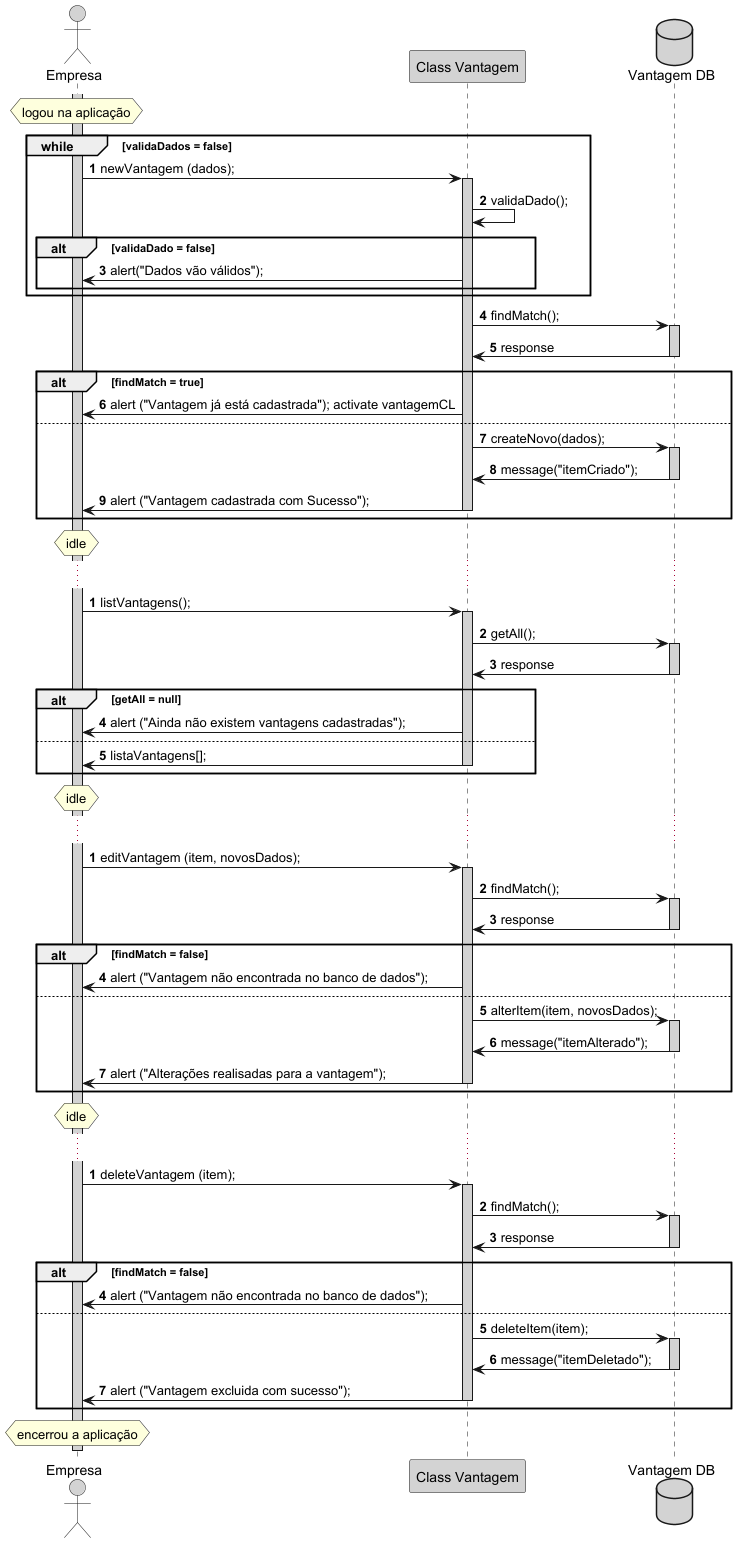

The diagram above was rendered by PlantUML. Its source (embedded in the PNG):
@startuml

actor Empresa as empresa #lightgrey
participant "Class Vantagem" as vantagemCL #lightgrey
database "Vantagem DB" as vantagemDB #lightgrey

hnote over empresa : logou na aplicação

' Criar uma vantagem
autonumber
activate empresa  #lightgrey
group while [validaDados = false]
    empresa -> vantagemCL : newVantagem (dados);
    activate vantagemCL  #lightgrey

    vantagemCL -> vantagemCL : validaDado();
    alt validaDado = false
        vantagemCL -> empresa : alert("Dados vão válidos");
    end
end

vantagemCL -> vantagemDB : findMatch();
activate vantagemDB  #lightgrey
vantagemDB -> vantagemCL : response
deactivate vantagemDB

alt findMatch = true
   vantagemCL -> empresa :alert ("Vantagem já está cadastrada"); activate vantagemCL
else
    vantagemCL -> vantagemDB : createNovo(dados);
    activate vantagemDB  #lightgrey
    vantagemDB -> vantagemCL : message("itemCriado");
    deactivate vantagemDB
    vantagemCL -> empresa :alert ("Vantagem cadastrada com Sucesso");
    deactivate vantagemCL
end
hnote over empresa : idle
...

' Listar as vantagens
autonumber
empresa -> vantagemCL : listVantagens();
activate vantagemCL  #lightgrey

vantagemCL -> vantagemDB : getAll();
activate vantagemDB  #lightgrey
vantagemDB -> vantagemCL : response
deactivate vantagemDB

alt getAll = null
   vantagemCL -> empresa :alert ("Ainda não existem vantagens cadastradas");
else
    vantagemCL -> empresa : listaVantagens[];
    deactivate vantagemCL
end
hnote over empresa : idle
...

' Editar uma vantagem
autonumber
empresa -> vantagemCL : editVantagem (item, novosDados);
activate vantagemCL  #lightgrey

vantagemCL -> vantagemDB : findMatch();
activate vantagemDB  #lightgrey
vantagemDB -> vantagemCL : response
deactivate vantagemDB

alt findMatch = false
   vantagemCL -> empresa :alert ("Vantagem não encontrada no banco de dados");
else
    vantagemCL -> vantagemDB : alterItem(item, novosDados);
    activate vantagemDB  #lightgrey
    vantagemDB -> vantagemCL : message("itemAlterado");
    deactivate vantagemDB
    vantagemCL -> empresa :alert ("Alterações realisadas para a vantagem");
    deactivate vantagemCL
end
hnote over empresa : idle
...

' Deletar uma vantagem
autonumber
empresa -> vantagemCL : deleteVantagem (item);
activate vantagemCL  #lightgrey

vantagemCL -> vantagemDB : findMatch();
activate vantagemDB  #lightgrey
vantagemDB -> vantagemCL : response
deactivate vantagemDB

alt findMatch = false
   vantagemCL -> empresa :alert ("Vantagem não encontrada no banco de dados");
else
    vantagemCL -> vantagemDB : deleteItem(item);
    activate vantagemDB  #lightgrey
    vantagemDB -> vantagemCL : message("itemDeletado");
    deactivate vantagemDB
    vantagemCL -> empresa :alert ("Vantagem excluida com sucesso");
    deactivate vantagemCL
end

hnote over empresa : encerrou a aplicação
deactivate empresa

@enduml